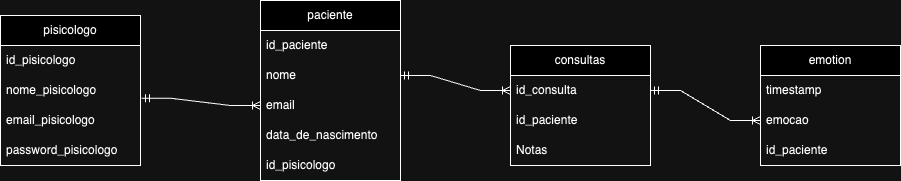

The diagram above was exported from draw.io. Its source (the exported page's mxGraphModel, read from the mxfile embedded in the PNG):
<mxGraphModel dx="1781" dy="640" grid="1" gridSize="10" guides="1" tooltips="1" connect="1" arrows="1" fold="1" page="1" pageScale="1" pageWidth="827" pageHeight="1169" math="0" shadow="0">
  <root>
    <mxCell id="0" />
    <mxCell id="1" parent="0" />
    <mxCell id="NY_olKimsMP66Irly-jn-1" value="pisicologo" style="swimlane;fontStyle=0;childLayout=stackLayout;horizontal=1;startSize=30;horizontalStack=0;resizeParent=1;resizeParentMax=0;resizeLast=0;collapsible=1;marginBottom=0;whiteSpace=wrap;html=1;" parent="1" vertex="1">
      <mxGeometry x="-280" y="285" width="140" height="150" as="geometry" />
    </mxCell>
    <mxCell id="NY_olKimsMP66Irly-jn-2" value="id_pisicologo" style="text;strokeColor=none;fillColor=none;align=left;verticalAlign=middle;spacingLeft=4;spacingRight=4;overflow=hidden;points=[[0,0.5],[1,0.5]];portConstraint=eastwest;rotatable=0;whiteSpace=wrap;html=1;" parent="NY_olKimsMP66Irly-jn-1" vertex="1">
      <mxGeometry y="30" width="140" height="30" as="geometry" />
    </mxCell>
    <mxCell id="NY_olKimsMP66Irly-jn-3" value="nome_pisicologo" style="text;strokeColor=none;fillColor=none;align=left;verticalAlign=middle;spacingLeft=4;spacingRight=4;overflow=hidden;points=[[0,0.5],[1,0.5]];portConstraint=eastwest;rotatable=0;whiteSpace=wrap;html=1;" parent="NY_olKimsMP66Irly-jn-1" vertex="1">
      <mxGeometry y="60" width="140" height="30" as="geometry" />
    </mxCell>
    <mxCell id="NY_olKimsMP66Irly-jn-4" value="email_pisicologo" style="text;strokeColor=none;fillColor=none;align=left;verticalAlign=middle;spacingLeft=4;spacingRight=4;overflow=hidden;points=[[0,0.5],[1,0.5]];portConstraint=eastwest;rotatable=0;whiteSpace=wrap;html=1;" parent="NY_olKimsMP66Irly-jn-1" vertex="1">
      <mxGeometry y="90" width="140" height="30" as="geometry" />
    </mxCell>
    <mxCell id="NY_olKimsMP66Irly-jn-5" value="password_pisicologo" style="text;strokeColor=none;fillColor=none;align=left;verticalAlign=middle;spacingLeft=4;spacingRight=4;overflow=hidden;points=[[0,0.5],[1,0.5]];portConstraint=eastwest;rotatable=0;whiteSpace=wrap;html=1;" parent="NY_olKimsMP66Irly-jn-1" vertex="1">
      <mxGeometry y="120" width="140" height="30" as="geometry" />
    </mxCell>
    <mxCell id="NY_olKimsMP66Irly-jn-6" value="emotion" style="swimlane;fontStyle=0;childLayout=stackLayout;horizontal=1;startSize=30;horizontalStack=0;resizeParent=1;resizeParentMax=0;resizeLast=0;collapsible=1;marginBottom=0;whiteSpace=wrap;html=1;" parent="1" vertex="1">
      <mxGeometry x="480" y="315" width="140" height="120" as="geometry" />
    </mxCell>
    <mxCell id="NY_olKimsMP66Irly-jn-7" value="timestamp" style="text;strokeColor=none;fillColor=none;align=left;verticalAlign=middle;spacingLeft=4;spacingRight=4;overflow=hidden;points=[[0,0.5],[1,0.5]];portConstraint=eastwest;rotatable=0;whiteSpace=wrap;html=1;" parent="NY_olKimsMP66Irly-jn-6" vertex="1">
      <mxGeometry y="30" width="140" height="30" as="geometry" />
    </mxCell>
    <mxCell id="NY_olKimsMP66Irly-jn-8" value="emocao" style="text;strokeColor=none;fillColor=none;align=left;verticalAlign=middle;spacingLeft=4;spacingRight=4;overflow=hidden;points=[[0,0.5],[1,0.5]];portConstraint=eastwest;rotatable=0;whiteSpace=wrap;html=1;" parent="NY_olKimsMP66Irly-jn-6" vertex="1">
      <mxGeometry y="60" width="140" height="30" as="geometry" />
    </mxCell>
    <mxCell id="NY_olKimsMP66Irly-jn-9" value="id_paciente" style="text;strokeColor=none;fillColor=none;align=left;verticalAlign=middle;spacingLeft=4;spacingRight=4;overflow=hidden;points=[[0,0.5],[1,0.5]];portConstraint=eastwest;rotatable=0;whiteSpace=wrap;html=1;" parent="NY_olKimsMP66Irly-jn-6" vertex="1">
      <mxGeometry y="90" width="140" height="30" as="geometry" />
    </mxCell>
    <mxCell id="NY_olKimsMP66Irly-jn-12" value="paciente" style="swimlane;fontStyle=0;childLayout=stackLayout;horizontal=1;startSize=30;horizontalStack=0;resizeParent=1;resizeParentMax=0;resizeLast=0;collapsible=1;marginBottom=0;whiteSpace=wrap;html=1;" parent="1" vertex="1">
      <mxGeometry x="-20" y="270" width="140" height="180" as="geometry" />
    </mxCell>
    <mxCell id="NY_olKimsMP66Irly-jn-13" value="id_paciente" style="text;strokeColor=none;fillColor=none;align=left;verticalAlign=middle;spacingLeft=4;spacingRight=4;overflow=hidden;points=[[0,0.5],[1,0.5]];portConstraint=eastwest;rotatable=0;whiteSpace=wrap;html=1;" parent="NY_olKimsMP66Irly-jn-12" vertex="1">
      <mxGeometry y="30" width="140" height="30" as="geometry" />
    </mxCell>
    <mxCell id="NY_olKimsMP66Irly-jn-14" value="nome" style="text;strokeColor=none;fillColor=none;align=left;verticalAlign=middle;spacingLeft=4;spacingRight=4;overflow=hidden;points=[[0,0.5],[1,0.5]];portConstraint=eastwest;rotatable=0;whiteSpace=wrap;html=1;" parent="NY_olKimsMP66Irly-jn-12" vertex="1">
      <mxGeometry y="60" width="140" height="30" as="geometry" />
    </mxCell>
    <mxCell id="NY_olKimsMP66Irly-jn-15" value="email" style="text;strokeColor=none;fillColor=none;align=left;verticalAlign=middle;spacingLeft=4;spacingRight=4;overflow=hidden;points=[[0,0.5],[1,0.5]];portConstraint=eastwest;rotatable=0;whiteSpace=wrap;html=1;" parent="NY_olKimsMP66Irly-jn-12" vertex="1">
      <mxGeometry y="90" width="140" height="30" as="geometry" />
    </mxCell>
    <mxCell id="NY_olKimsMP66Irly-jn-29" value="data_de_nascimento" style="text;strokeColor=none;fillColor=none;align=left;verticalAlign=middle;spacingLeft=4;spacingRight=4;overflow=hidden;points=[[0,0.5],[1,0.5]];portConstraint=eastwest;rotatable=0;whiteSpace=wrap;html=1;" parent="NY_olKimsMP66Irly-jn-12" vertex="1">
      <mxGeometry y="120" width="140" height="30" as="geometry" />
    </mxCell>
    <mxCell id="WjajycmQ8fmsGp876FW4-2" value="id_pisicologo" style="text;strokeColor=none;fillColor=none;align=left;verticalAlign=middle;spacingLeft=4;spacingRight=4;overflow=hidden;points=[[0,0.5],[1,0.5]];portConstraint=eastwest;rotatable=0;whiteSpace=wrap;html=1;" parent="NY_olKimsMP66Irly-jn-12" vertex="1">
      <mxGeometry y="150" width="140" height="30" as="geometry" />
    </mxCell>
    <mxCell id="NY_olKimsMP66Irly-jn-18" value="consultas" style="swimlane;fontStyle=0;childLayout=stackLayout;horizontal=1;startSize=30;horizontalStack=0;resizeParent=1;resizeParentMax=0;resizeLast=0;collapsible=1;marginBottom=0;whiteSpace=wrap;html=1;" parent="1" vertex="1">
      <mxGeometry x="230" y="315" width="140" height="120" as="geometry" />
    </mxCell>
    <mxCell id="NY_olKimsMP66Irly-jn-19" value="id_consulta" style="text;strokeColor=none;fillColor=none;align=left;verticalAlign=middle;spacingLeft=4;spacingRight=4;overflow=hidden;points=[[0,0.5],[1,0.5]];portConstraint=eastwest;rotatable=0;whiteSpace=wrap;html=1;" parent="NY_olKimsMP66Irly-jn-18" vertex="1">
      <mxGeometry y="30" width="140" height="30" as="geometry" />
    </mxCell>
    <mxCell id="NY_olKimsMP66Irly-jn-24" value="id_paciente" style="text;strokeColor=none;fillColor=none;align=left;verticalAlign=middle;spacingLeft=4;spacingRight=4;overflow=hidden;points=[[0,0.5],[1,0.5]];portConstraint=eastwest;rotatable=0;whiteSpace=wrap;html=1;" parent="NY_olKimsMP66Irly-jn-18" vertex="1">
      <mxGeometry y="60" width="140" height="30" as="geometry" />
    </mxCell>
    <mxCell id="NY_olKimsMP66Irly-jn-23" value="Notas" style="text;strokeColor=none;fillColor=none;align=left;verticalAlign=middle;spacingLeft=4;spacingRight=4;overflow=hidden;points=[[0,0.5],[1,0.5]];portConstraint=eastwest;rotatable=0;whiteSpace=wrap;html=1;" parent="NY_olKimsMP66Irly-jn-18" vertex="1">
      <mxGeometry y="90" width="140" height="30" as="geometry" />
    </mxCell>
    <mxCell id="WjajycmQ8fmsGp876FW4-11" value="" style="edgeStyle=entityRelationEdgeStyle;fontSize=12;html=1;endArrow=ERoneToMany;startArrow=ERmandOne;rounded=0;entryX=0;entryY=0.5;entryDx=0;entryDy=0;exitX=1.008;exitY=0.762;exitDx=0;exitDy=0;exitPerimeter=0;" parent="1" source="NY_olKimsMP66Irly-jn-3" target="NY_olKimsMP66Irly-jn-15" edge="1">
      <mxGeometry width="100" height="100" relative="1" as="geometry">
        <mxPoint x="-110" y="205" as="sourcePoint" />
        <mxPoint x="-55" y="555" as="targetPoint" />
        <Array as="points">
          <mxPoint x="-80" y="295" />
          <mxPoint x="140" y="265" />
          <mxPoint x="-85" y="435" />
          <mxPoint x="-90" y="295" />
          <mxPoint x="-100" y="465" />
          <mxPoint x="-80" y="395" />
          <mxPoint x="-70" y="395" />
          <mxPoint x="-80" y="295" />
          <mxPoint x="-85" y="285" />
          <mxPoint x="-90" y="295" />
        </Array>
      </mxGeometry>
    </mxCell>
    <mxCell id="WjajycmQ8fmsGp876FW4-13" value="" style="edgeStyle=entityRelationEdgeStyle;fontSize=12;html=1;endArrow=ERoneToMany;startArrow=ERmandOne;rounded=0;entryX=0;entryY=0.5;entryDx=0;entryDy=0;exitX=1;exitY=0.5;exitDx=0;exitDy=0;" parent="1" source="NY_olKimsMP66Irly-jn-14" target="NY_olKimsMP66Irly-jn-19" edge="1">
      <mxGeometry width="100" height="100" relative="1" as="geometry">
        <mxPoint x="70" y="355" as="sourcePoint" />
        <mxPoint x="139" y="522" as="targetPoint" />
        <Array as="points">
          <mxPoint x="129" y="442" />
          <mxPoint x="339" y="572" />
          <mxPoint x="349" y="412" />
          <mxPoint x="124" y="582" />
          <mxPoint x="119" y="442" />
          <mxPoint x="109" y="612" />
          <mxPoint x="129" y="542" />
          <mxPoint x="139" y="542" />
          <mxPoint x="129" y="442" />
          <mxPoint x="124" y="432" />
          <mxPoint x="119" y="442" />
        </Array>
      </mxGeometry>
    </mxCell>
    <mxCell id="WjajycmQ8fmsGp876FW4-14" value="" style="edgeStyle=entityRelationEdgeStyle;fontSize=12;html=1;endArrow=ERoneToMany;startArrow=ERmandOne;rounded=0;exitX=1;exitY=0.5;exitDx=0;exitDy=0;" parent="1" source="NY_olKimsMP66Irly-jn-19" target="NY_olKimsMP66Irly-jn-8" edge="1">
      <mxGeometry width="100" height="100" relative="1" as="geometry">
        <mxPoint x="370" y="375" as="sourcePoint" />
        <mxPoint x="491" y="375" as="targetPoint" />
        <Array as="points">
          <mxPoint x="379" y="472" />
          <mxPoint x="589" y="602" />
          <mxPoint x="599" y="442" />
          <mxPoint x="374" y="612" />
          <mxPoint x="369" y="472" />
          <mxPoint x="359" y="642" />
          <mxPoint x="379" y="572" />
          <mxPoint x="389" y="572" />
          <mxPoint x="379" y="472" />
          <mxPoint x="374" y="462" />
          <mxPoint x="369" y="472" />
        </Array>
      </mxGeometry>
    </mxCell>
  </root>
</mxGraphModel>